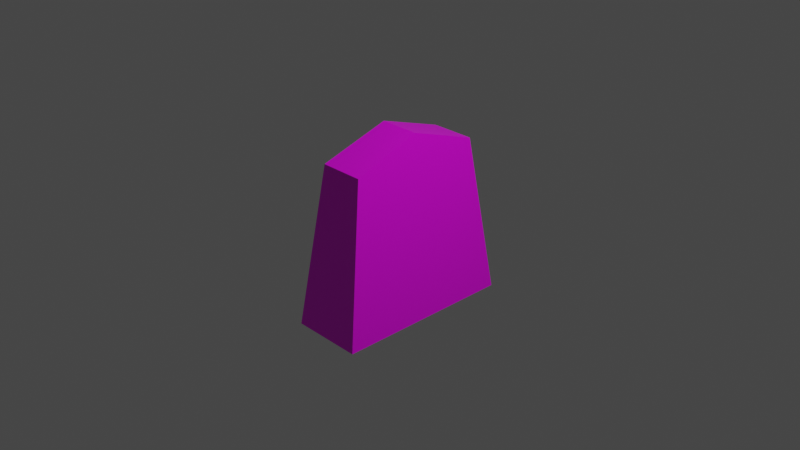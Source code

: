 # Source: ousyou.blend  (saved by Blender 2.93.21; exported with 4.5.12 LTS)
import bpy
from mathutils import Matrix  # noqa: F401  (used for matrix-valued properties, if any)

bpy.ops.wm.read_factory_settings(use_empty=True)
scene = bpy.context.scene
scene.name = 'Scene'

# ---- collections
col_collection = bpy.data.collections.new('Collection'); scene.collection.children.link(col_collection)

# ---- images (referenced by path relative to the original .blend; pixels are not part of the script)
import os
ASSET_DIR = os.environ.get("B2B_ASSET_DIR", "")  # directory of the original .blend (textures are referenced by path, not embedded)
HERE = os.path.dirname(os.path.abspath(__file__))  # packed textures are extracted next to this script under _unpacked/

def load_image(name, relpath, width, height, colorspace="sRGB"):
    """Load a texture the original file referenced (path relative to the .blend, or extracted next to this script)."""
    p = next((c for c in (os.path.join(HERE, relpath), os.path.join(ASSET_DIR, relpath)) if relpath and os.path.exists(c)), "")
    if p:
        img = bpy.data.images.load(p, check_existing=True)
        img.name = name
    else:  # same state as the original file: an image datablock whose file is absent (Cycles renders it pink)
        img = bpy.data.images.new(name, width, height)
        img.source = "FILE"
        img.filepath = "//" + (relpath or name)
    img.colorspace_settings.name = colorspace
    return img
img_png = load_image('王将.png', '王将.png', 1024, 1024, 'sRGB')

# ---- materials (node trees are filled in below, after node groups)
mat_material = bpy.data.materials.new('Material')
mat_material.alpha_threshold = 0.0
mat_material.use_transparent_shadow = False
mat_material.preview_render_type = 'CUBE'
mat_material.line_color = (0.0, 0.0, 0.0, 1.0)

# ---- material node trees
mat_material.use_nodes = True; mat_material.node_tree.nodes.clear()
_N = mat_material.node_tree.nodes; _L = mat_material.node_tree.links
n0 = _N.new('ShaderNodeTexImage'); n0.name = '画像テクスチャ'; n0.location = (-134, 243)
n0.image = img_png
n1 = _N.new('ShaderNodeBsdfPrincipled'); n1.name = 'Principled BSDF'; n1.location = (189, 288)
n1.distribution = 'GGX'
n1.subsurface_method = 'BURLEY'
n1.inputs[2].default_value = 0.4
n1.inputs[3].default_value = 1.45
n1.inputs[27].default_value = (0.0, 0.0, 0.0, 1.0)
n1.inputs[28].default_value = 1.0
n2 = _N.new('ShaderNodeTexCoord'); n2.name = 'テクスチャ座標'; n2.location = (-529, 242)
n3 = _N.new('ShaderNodeMapping'); n3.name = 'マッピング'; n3.location = (-308, 274)
n3.inputs[1].default_value = (-0.1, -0.05, 0.0)
n3.inputs[3].default_value = (1.0, 0.9, 1.0)
n4 = _N.new('ShaderNodeOutputMaterial'); n4.name = 'Material Output'; n4.location = (520, 263)
_L.new(n1.outputs[0], n4.inputs[0])
_L.new(n0.outputs[0], n1.inputs[0])
_L.new(n3.outputs[0], n0.inputs[0])
_L.new(n2.outputs[2], n3.inputs[0])
n4.is_active_output = True

# ---- world
world_world = bpy.data.worlds.new('World'); scene.world = world_world
world_world.use_nodes = True; world_world.node_tree.nodes.clear()
_N = world_world.node_tree.nodes; _L = world_world.node_tree.links
n0 = _N.new('ShaderNodeOutputWorld'); n0.name = 'World Output'; n0.location = (300, 300)
n1 = _N.new('ShaderNodeBackground'); n1.name = 'Background'; n1.location = (10, 300)
n1.inputs[0].default_value = (0.05088, 0.05088, 0.05088, 1.0)
_L.new(n1.outputs[0], n0.inputs[0])
n0.is_active_output = True
world_world.color = (0.05088, 0.05088, 0.05088)
world_world.use_sun_shadow = False
world_world.sun_shadow_jitter_overblur = 0.0

# ---- cameras
cam_camera = bpy.data.cameras.new('Camera')
cam_camera.clip_end = 100.0
cam_camera.ortho_scale = 7.314

# ---- lights
light_light = bpy.data.lights.new('Light', 'POINT')
light_light.transmission_factor = 0.0
light_light.energy = 1000.0
light_light.shadow_soft_size = 0.1
light_light.shadow_maximum_resolution = 0.006
light_light.use_absolute_resolution = True

# ---- meshes
me_x = bpy.data.meshes.new('立方体')
me_x.from_pydata([(-1.32, -1.0, -0.9958), (-0.8112, -0.75, 0.7475), (-1.32, 1.0, -0.9958), (-0.8112, 0.75, 0.7475), (1.32, -1.0, -0.9958), (0.8112, -0.75, 0.7475), (1.32, 1.0, -0.9958), (0.8112, 0.75, 0.7475), (0.7385, 0.0, 0.9966), (-0.7385, 0.0, 0.9966)], [(8, 9)], [(0, 1, 9, 3, 2), (2, 3, 7, 6), (6, 7, 8, 5, 4), (4, 5, 1, 0), (2, 6, 4, 0), (7, 3, 9, 1, 5, 8)])
_uv = me_x.uv_layers.new(name='UVマップ')
_uv.uv.foreach_set('vector', [0.375, 0.0, 0.625, 0.0, 0.625, 0.125, 0.625, 0.25, 0.375, 0.25, 0.375, 0.25, 0.625, 0.25, 0.625, 0.5, 0.375, 0.5, 1.254, 0.2521, 1.08, 0.9063, 0.5966, 0.9947, 0.1168, 0.8957, -0.03089, 0.2379, 0.375, 0.75, 0.625, 0.75, 0.625, 1.0, 0.375, 1.0, 0.125, 0.5, 0.375, 0.5, 0.375, 0.75, 0.125, 0.75, 0.625, 0.5, 0.875, 0.5, 0.875, 0.625, 0.875, 0.75, 0.625, 0.75, 0.625, 0.625])
me_x.materials.append(mat_material)
me_x.materials.append(mat_material)
me_x.use_remesh_fix_poles = True
me_x.use_remesh_preserve_attributes = False
me_x.update()

# ---- objects
ob_light = bpy.data.objects.new('Light', light_light)
ob_camera = bpy.data.objects.new('Camera', cam_camera)
ob_x = bpy.data.objects.new('立方体', me_x)

# ---- transforms, parenting, visibility, modifiers, constraints
ob_light.location = (4.076, 1.005, 5.904)
ob_light.rotation_euler = (0.6503, 0.05522, 1.866)
ob_light.lock_rotations_4d = False
ob_light.empty_display_type = 'ARROWS'
ob_light.color = (0.0, 0.0, 0.0, 0.0)
ob_light.lineart.crease_threshold = 0.0
ob_camera.location = (7.359, -6.926, 4.958)
ob_camera.rotation_euler = (1.109, 0.0, 0.8149)
ob_camera.lock_rotations_4d = False
ob_camera.empty_display_type = 'ARROWS'
ob_camera.color = (0.0, 0.0, 0.0, 0.0)
ob_camera.display_type = 'WIRE'
ob_camera.lineart.crease_threshold = 0.0
ob_x.location = (0.0, 0.0, 0.0)
ob_x.scale = (0.3, 1.0, 1.0)

# ---- collection membership
col_collection.objects.link(ob_light)
col_collection.objects.link(ob_camera)
col_collection.objects.link(ob_x)

# ---- scene / render settings (as saved in the file)
scene.camera = ob_camera
scene.frame_start = 1; scene.frame_end = 250; scene.frame_set(1)
scene.render.engine = 'BLENDER_EEVEE_NEXT'
scene.cycles.use_denoising = False
scene.cycles.samples = 128
scene.cycles.sampling_pattern = 'TABULATED_SOBOL'
scene.cycles.use_adaptive_sampling = False
scene.cycles.use_light_tree = False
scene.view_settings.view_transform = 'Filmic'
bpy.context.view_layer.update()
